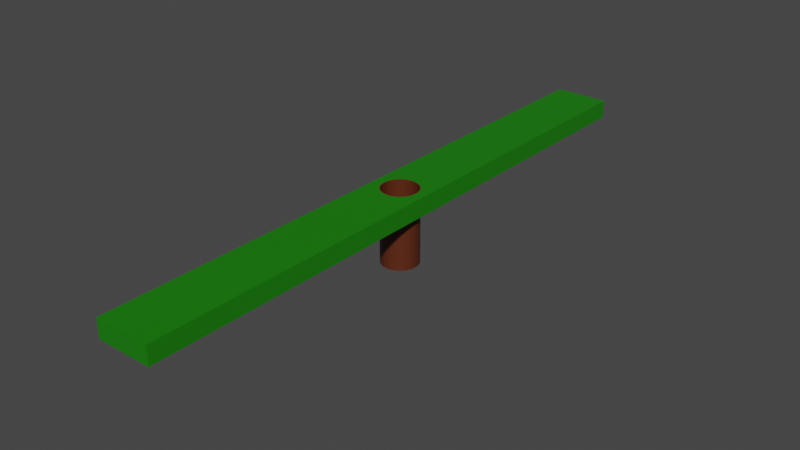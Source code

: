 # Source: Hole2.blend  (saved by Blender 2.91.10; exported with 4.5.12 LTS)
import bpy
from mathutils import Matrix  # noqa: F401  (used for matrix-valued properties, if any)

bpy.ops.wm.read_factory_settings(use_empty=True)
scene = bpy.context.scene
scene.name = 'Scene'

# ---- collections
col_collection = bpy.data.collections.new('Collection'); scene.collection.children.link(col_collection)

# ---- materials (node trees are filled in below, after node groups)
mat_material_001 = bpy.data.materials.new('Material.001')
mat_material_001.use_transparent_shadow = False
mat_material_002 = bpy.data.materials.new('Material.002')
mat_material_002.use_transparent_shadow = False

# ---- material node trees
mat_material_001.use_nodes = True; mat_material_001.node_tree.nodes.clear()
_N = mat_material_001.node_tree.nodes; _L = mat_material_001.node_tree.links
n0 = _N.new('ShaderNodeBsdfPrincipled'); n0.name = 'Principled BSDF'; n0.location = (10, 300)
n0.distribution = 'GGX'
n0.subsurface_method = 'BURLEY'
n0.inputs[0].default_value = (0.0985, 0.02029, 0.005155, 1.0)
n0.inputs[3].default_value = 1.45
n0.inputs[27].default_value = (0.0, 0.0, 0.0, 1.0)
n0.inputs[28].default_value = 1.0
n1 = _N.new('ShaderNodeOutputMaterial'); n1.name = 'Material Output'; n1.location = (300, 300)
_L.new(n0.outputs[0], n1.inputs[0])
n1.is_active_output = True
mat_material_002.use_nodes = True; mat_material_002.node_tree.nodes.clear()
_N = mat_material_002.node_tree.nodes; _L = mat_material_002.node_tree.links
n0 = _N.new('ShaderNodeBsdfPrincipled'); n0.name = 'Principled BSDF'; n0.location = (10, 300)
n0.distribution = 'GGX'
n0.subsurface_method = 'BURLEY'
n0.inputs[0].default_value = (0.008249, 0.2019, 0.0, 1.0)
n0.inputs[3].default_value = 1.45
n0.inputs[27].default_value = (0.0, 0.0, 0.0, 1.0)
n0.inputs[28].default_value = 1.0
n1 = _N.new('ShaderNodeOutputMaterial'); n1.name = 'Material Output'; n1.location = (300, 300)
_L.new(n0.outputs[0], n1.inputs[0])
n1.is_active_output = True

# ---- world
world_world = bpy.data.worlds.new('World'); scene.world = world_world
world_world.use_nodes = True; world_world.node_tree.nodes.clear()
_N = world_world.node_tree.nodes; _L = world_world.node_tree.links
n0 = _N.new('ShaderNodeOutputWorld'); n0.name = 'World Output'; n0.location = (300, 300)
n1 = _N.new('ShaderNodeBackground'); n1.name = 'Background'; n1.location = (10, 300)
n1.inputs[0].default_value = (0.05088, 0.05088, 0.05088, 1.0)
_L.new(n1.outputs[0], n0.inputs[0])
n0.is_active_output = True
world_world.color = (0.05088, 0.05088, 0.05088)
world_world.use_sun_shadow = False
world_world.sun_shadow_jitter_overblur = 0.0

# ---- meshes
me_cylinder = bpy.data.meshes.new('Cylinder')
me_cylinder.from_pydata([(0.0, 1.0, -2.0), (0.0, 1.0, 2.0), (0.1951, 0.9808, -2.0), (0.1951, 0.9808, 2.0), (0.3827, 0.9239, -2.0), (0.3827, 0.9239, 2.0), (0.5556, 0.8315, -2.0), (0.5556, 0.8315, 2.0), (0.7071, 0.7071, -2.0), (0.7071, 0.7071, 2.0), (0.8315, 0.5556, -2.0), (0.8315, 0.5556, 2.0), (0.9239, 0.3827, -2.0), (0.9239, 0.3827, 2.0), (0.9808, 0.1951, -2.0), (0.9808, 0.1951, 2.0), (1.0, 7.55e-08, -2.0), (1.0, 7.55e-08, 2.0), (0.9808, -0.1951, -2.0), (0.9808, -0.1951, 2.0), (0.9239, -0.3827, -2.0), (0.9239, -0.3827, 2.0), (0.8315, -0.5556, -2.0), (0.8315, -0.5556, 2.0), (0.7071, -0.7071, -2.0), (0.7071, -0.7071, 2.0), (0.5556, -0.8315, -2.0), (0.5556, -0.8315, 2.0), (0.3827, -0.9239, -2.0), (0.3827, -0.9239, 2.0), (0.1951, -0.9808, -2.0), (0.1951, -0.9808, 2.0), (-3.258e-07, -1.0, -2.0), (-3.258e-07, -1.0, 2.0), (-0.1951, -0.9808, -2.0), (-0.1951, -0.9808, 2.0), (-0.3827, -0.9239, -2.0), (-0.3827, -0.9239, 2.0), (-0.5556, -0.8315, -2.0), (-0.5556, -0.8315, 2.0), (-0.7071, -0.7071, -2.0), (-0.7071, -0.7071, 2.0), (-0.8315, -0.5556, -2.0), (-0.8315, -0.5556, 2.0), (-0.9239, -0.3827, -2.0), (-0.9239, -0.3827, 2.0), (-0.9808, -0.1951, -2.0), (-0.9808, -0.1951, 2.0), (-1.0, 9.656e-07, -2.0), (-1.0, 9.656e-07, 2.0), (-0.9808, 0.1951, -2.0), (-0.9808, 0.1951, 2.0), (-0.9239, 0.3827, -2.0), (-0.9239, 0.3827, 2.0), (-0.8315, 0.5556, -2.0), (-0.8315, 0.5556, 2.0), (-0.7071, 0.7071, -2.0), (-0.7071, 0.7071, 2.0), (-0.5556, 0.8315, -2.0), (-0.5556, 0.8315, 2.0), (-0.3827, 0.9239, -2.0), (-0.3827, 0.9239, 2.0), (-0.1951, 0.9808, -2.0), (-0.1951, 0.9808, 2.0)], [], [(0, 1, 3, 2), (2, 3, 5, 4), (4, 5, 7, 6), (6, 7, 9, 8), (8, 9, 11, 10), (10, 11, 13, 12), (12, 13, 15, 14), (14, 15, 17, 16), (16, 17, 19, 18), (18, 19, 21, 20), (20, 21, 23, 22), (22, 23, 25, 24), (24, 25, 27, 26), (26, 27, 29, 28), (28, 29, 31, 30), (30, 31, 33, 32), (32, 33, 35, 34), (34, 35, 37, 36), (36, 37, 39, 38), (38, 39, 41, 40), (40, 41, 43, 42), (42, 43, 45, 44), (44, 45, 47, 46), (46, 47, 49, 48), (48, 49, 51, 50), (50, 51, 53, 52), (52, 53, 55, 54), (54, 55, 57, 56), (56, 57, 59, 58), (58, 59, 61, 60), (60, 61, 63, 62), (62, 63, 1, 0), (0, 2, 4, 6, 8, 10, 12, 14, 16, 18, 20, 22, 24, 26, 28, 30, 32, 34, 36, 38, 40, 42, 44, 46, 48, 50, 52, 54, 56, 58, 60, 62)])
_uv = me_cylinder.uv_layers.new(name='UVMap')
_uv.uv.foreach_set('vector', [1.0, 0.5, 1.0, 1.0, 0.9688, 1.0, 0.9688, 0.5, 0.9688, 0.5, 0.9688, 1.0, 0.9375, 1.0, 0.9375, 0.5, 0.9375, 0.5, 0.9375, 1.0, 0.9062, 1.0, 0.9062, 0.5, 0.9062, 0.5, 0.9062, 1.0, 0.875, 1.0, 0.875, 0.5, 0.875, 0.5, 0.875, 1.0, 0.8438, 1.0, 0.8438, 0.5, 0.8438, 0.5, 0.8438, 1.0, 0.8125, 1.0, 0.8125, 0.5, 0.8125, 0.5, 0.8125, 1.0, 0.7812, 1.0, 0.7812, 0.5, 0.7812, 0.5, 0.7812, 1.0, 0.75, 1.0, 0.75, 0.5, 0.75, 0.5, 0.75, 1.0, 0.7188, 1.0, 0.7188, 0.5, 0.7188, 0.5, 0.7188, 1.0, 0.6875, 1.0, 0.6875, 0.5, 0.6875, 0.5, 0.6875, 1.0, 0.6562, 1.0, 0.6562, 0.5, 0.6562, 0.5, 0.6562, 1.0, 0.625, 1.0, 0.625, 0.5, 0.625, 0.5, 0.625, 1.0, 0.5938, 1.0, 0.5938, 0.5, 0.5938, 0.5, 0.5938, 1.0, 0.5625, 1.0, 0.5625, 0.5, 0.5625, 0.5, 0.5625, 1.0, 0.5312, 1.0, 0.5312, 0.5, 0.5312, 0.5, 0.5312, 1.0, 0.5, 1.0, 0.5, 0.5, 0.5, 0.5, 0.5, 1.0, 0.4688, 1.0, 0.4688, 0.5, 0.4688, 0.5, 0.4688, 1.0, 0.4375, 1.0, 0.4375, 0.5, 0.4375, 0.5, 0.4375, 1.0, 0.4062, 1.0, 0.4062, 0.5, 0.4062, 0.5, 0.4062, 1.0, 0.375, 1.0, 0.375, 0.5, 0.375, 0.5, 0.375, 1.0, 0.3438, 1.0, 0.3438, 0.5, 0.3438, 0.5, 0.3438, 1.0, 0.3125, 1.0, 0.3125, 0.5, 0.3125, 0.5, 0.3125, 1.0, 0.2812, 1.0, 0.2812, 0.5, 0.2812, 0.5, 0.2812, 1.0, 0.25, 1.0, 0.25, 0.5, 0.25, 0.5, 0.25, 1.0, 0.2188, 1.0, 0.2188, 0.5, 0.2188, 0.5, 0.2188, 1.0, 0.1875, 1.0, 0.1875, 0.5, 0.1875, 0.5, 0.1875, 1.0, 0.1562, 1.0, 0.1562, 0.5, 0.1562, 0.5, 0.1562, 1.0, 0.125, 1.0, 0.125, 0.5, 0.125, 0.5, 0.125, 1.0, 0.09375, 1.0, 0.09375, 0.5, 0.09375, 0.5, 0.09375, 1.0, 0.0625, 1.0, 0.0625, 0.5, 0.0625, 0.5, 0.0625, 1.0, 0.03125, 1.0, 0.03125, 0.5, 0.03125, 0.5, 0.03125, 1.0, 0.0, 1.0, 0.0, 0.5, 0.75, 0.49, 0.7968, 0.4854, 0.8418, 0.4717, 0.8833, 0.4496, 0.9197, 0.4197, 0.9496, 0.3833, 0.9717, 0.3418, 0.9854, 0.2968, 0.99, 0.25, 0.9854, 0.2032, 0.9717, 0.1582, 0.9496, 0.1167, 0.9197, 0.08029, 0.8833, 0.05045, 0.8418, 0.02827, 0.7968, 0.01461, 0.75, 0.01, 0.7032, 0.01461, 0.6582, 0.02827, 0.6167, 0.05045, 0.5803, 0.08029, 0.5504, 0.1167, 0.5283, 0.1582, 0.5146, 0.2032, 0.51, 0.25, 0.5146, 0.2968, 0.5283, 0.3418, 0.5504, 0.3833, 0.5803, 0.4197, 0.6167, 0.4496, 0.6582, 0.4717, 0.7032, 0.4854])
me_cylinder.materials.append(mat_material_001)
me_cylinder.use_remesh_fix_poles = True
me_cylinder.use_remesh_preserve_attributes = False
me_cylinder.use_mirror_vertex_groups = False
me_cylinder.update()
me_cube_001 = bpy.data.meshes.new('Cube.001')
me_cube_001.from_pydata([(-0.5, -0.5, -0.5), (-0.5, -0.5, 0.5), (-0.5, 0.5, -0.5), (-0.5, 0.5, 0.5), (0.5, -0.5, -0.5), (0.5, -0.5, 0.5), (0.5, 0.5, -0.5), (0.5, 0.5, 0.5), (-0.06503, -0.3269, -0.5), (-0.06503, -0.3269, 0.5), (0.0, 0.3333, -0.5), (0.0, 0.3333, 0.5), (-0.1276, -0.308, -0.5), (-0.1276, -0.308, 0.5), (0.06503, 0.3269, -0.5), (0.06503, 0.3269, 0.5), (-0.1852, -0.2772, -0.5), (-0.1852, -0.2772, 0.5), (-0.2357, -0.2357, -0.5), (-0.2357, -0.2357, 0.5), (0.1276, 0.308, -0.5), (0.1276, 0.308, 0.5), (-0.2772, -0.1852, -0.5), (-0.2772, -0.1852, 0.5), (0.1852, 0.2772, -0.5), (0.1852, 0.2772, 0.5), (-0.308, -0.1276, -0.5), (-0.308, -0.1276, 0.5), (-0.3269, -0.06503, -0.5), (-0.3269, -0.06503, 0.5), (0.2357, 0.2357, -0.5), (0.2357, 0.2357, 0.5), (-0.3333, 3.219e-07, -0.5), (-0.3333, 3.219e-07, 0.5), (-0.3269, 0.06503, -0.5), (-0.3269, 0.06503, 0.5), (0.2772, 0.1852, -0.5), (0.2772, 0.1852, 0.5), (-0.308, 0.1276, -0.5), (-0.308, 0.1276, 0.5), (0.308, 0.1276, -0.5), (0.308, 0.1276, 0.5), (-0.2772, 0.1852, -0.5), (-0.2772, 0.1852, 0.5), (0.3269, 0.06503, -0.5), (0.3269, 0.06503, 0.5), (-0.2357, 0.2357, -0.5), (-0.2357, 0.2357, 0.5), (0.3333, 2.517e-08, -0.5), (0.3333, 2.517e-08, 0.5), (-0.1852, 0.2772, -0.5), (-0.1852, 0.2772, 0.5), (0.3269, -0.06503, -0.5), (0.3269, -0.06503, 0.5), (0.308, -0.1276, -0.5), (0.308, -0.1276, 0.5), (-0.1276, 0.308, -0.5), (-0.1276, 0.308, 0.5), (0.2772, -0.1852, -0.5), (0.2772, -0.1852, 0.5), (-0.06503, 0.3269, -0.5), (-0.06503, 0.3269, 0.5), (0.2357, -0.2357, -0.5), (0.2357, -0.2357, 0.5), (0.1852, -0.2772, -0.5), (0.1852, -0.2772, 0.5), (0.1276, -0.308, -0.5), (0.1276, -0.308, 0.5), (0.06503, -0.3269, -0.5), (0.06503, -0.3269, 0.5), (-1.086e-07, -0.3333, -0.5), (-1.086e-07, -0.3333, 0.5), (-0.5, -5.5, -0.5), (-0.5, -5.5, 0.5), (0.5, -5.5, 0.5), (0.5, -5.5, -0.5), (-0.5, 5.5, 0.5), (-0.5, 5.5, -0.5), (0.5, 5.5, -0.5), (0.5, 5.5, 0.5)], [], [(0, 1, 3, 2), (3, 7, 79, 76), (6, 7, 5, 4), (5, 1, 73, 74), (18, 0, 2, 6, 30, 24, 20, 14, 10, 60, 56, 50, 46, 42, 38, 34, 32, 28, 26, 22), (30, 6, 4, 0, 18, 16, 12, 8, 70, 68, 66, 64, 62, 58, 54, 52, 48, 44, 40, 36), (19, 1, 5, 7, 31, 37, 41, 45, 49, 53, 55, 59, 63, 65, 67, 69, 71, 9, 13, 17), (31, 7, 3, 1, 19, 23, 27, 29, 33, 35, 39, 43, 47, 51, 57, 61, 11, 15, 21, 25), (75, 74, 73, 72), (4, 5, 74, 75), (1, 0, 72, 73), (0, 4, 75, 72), (77, 76, 79, 78), (2, 3, 76, 77), (7, 6, 78, 79), (6, 2, 77, 78)])
_uv = me_cube_001.uv_layers.new(name='UVMap')
_uv.uv.foreach_set('vector', [0.375, 0.0, 0.625, 0.0, 0.625, 0.25, 0.375, 0.25, 0.875, 0.5, 0.625, 0.5, 0.625, 0.5, 0.875, 0.5, 0.375, 0.5, 0.625, 0.5, 0.625, 0.75, 0.375, 0.75, 0.625, 0.75, 0.875, 0.75, 0.875, 0.75, 0.625, 0.75, 0.1911, 0.6839, 0.125, 0.75, 0.125, 0.5, 0.375, 0.5, 0.3089, 0.5661, 0.2963, 0.5557, 0.2819, 0.548, 0.2663, 0.5433, 0.25, 0.5417, 0.2337, 0.5433, 0.2181, 0.548, 0.2037, 0.5557, 0.1911, 0.5661, 0.1807, 0.5787, 0.173, 0.5931, 0.1683, 0.6087, 0.1667, 0.625, 0.1683, 0.6413, 0.173, 0.6569, 0.1807, 0.6713, 0.3089, 0.5661, 0.375, 0.5, 0.375, 0.75, 0.125, 0.75, 0.1911, 0.6839, 0.2037, 0.6943, 0.2181, 0.702, 0.2337, 0.7067, 0.25, 0.7083, 0.2663, 0.7067, 0.2819, 0.702, 0.2963, 0.6943, 0.3089, 0.6839, 0.3193, 0.6713, 0.327, 0.6569, 0.3317, 0.6413, 0.3333, 0.625, 0.3317, 0.6087, 0.327, 0.5931, 0.3193, 0.5787, 0.8089, 0.6839, 0.875, 0.75, 0.625, 0.75, 0.625, 0.5, 0.6911, 0.5661, 0.6807, 0.5787, 0.673, 0.5931, 0.6683, 0.6087, 0.6667, 0.625, 0.6683, 0.6413, 0.673, 0.6569, 0.6807, 0.6713, 0.6911, 0.6839, 0.7037, 0.6943, 0.7181, 0.702, 0.7337, 0.7067, 0.75, 0.7083, 0.7663, 0.7067, 0.7819, 0.702, 0.7963, 0.6943, 0.6911, 0.5661, 0.625, 0.5, 0.875, 0.5, 0.875, 0.75, 0.8089, 0.6839, 0.8193, 0.6713, 0.827, 0.6569, 0.8317, 0.6413, 0.8333, 0.625, 0.8317, 0.6087, 0.827, 0.5931, 0.8193, 0.5787, 0.8089, 0.5661, 0.7963, 0.5557, 0.7819, 0.548, 0.7663, 0.5433, 0.75, 0.5417, 0.7337, 0.5433, 0.7181, 0.548, 0.7037, 0.5557, 0.375, 0.75, 0.625, 0.75, 0.625, 1.0, 0.375, 1.0, 0.375, 0.75, 0.625, 0.75, 0.625, 0.75, 0.375, 0.75, 0.625, 0.0, 0.375, 0.0, 0.375, 0.0, 0.625, 0.0, 0.125, 0.75, 0.375, 0.75, 0.375, 0.75, 0.125, 0.75, 0.375, 0.25, 0.625, 0.25, 0.625, 0.5, 0.375, 0.5, 0.375, 0.25, 0.625, 0.25, 0.625, 0.25, 0.375, 0.25, 0.625, 0.5, 0.375, 0.5, 0.375, 0.5, 0.625, 0.5, 0.375, 0.5, 0.125, 0.5, 0.125, 0.5, 0.375, 0.5])
me_cube_001.materials.append(mat_material_002)
me_cube_001.use_remesh_fix_poles = True
me_cube_001.use_remesh_preserve_attributes = False
me_cube_001.use_mirror_vertex_groups = False
me_cube_001.update()

# ---- objects
ob_cylinder = bpy.data.objects.new('Cylinder', me_cylinder)
ob_cube = bpy.data.objects.new('Cube', me_cube_001)

# ---- transforms, parenting, visibility, modifiers, constraints
ob_cylinder.location = (0.0, 0.0, -1.5)
ob_cylinder.lineart.crease_threshold = 0.0
_m = ob_cylinder.modifiers.new('Solidify', 'SOLIDIFY')
_m.thickness = 0.05
ob_cube.location = (0.0, 0.0, 0.0)
ob_cube.scale = (3.0, 3.0, 1.0)
ob_cube.lineart.crease_threshold = 0.0

# ---- collection membership
col_collection.objects.link(ob_cylinder)
col_collection.objects.link(ob_cube)

# ---- scene / render settings (as saved in the file)
scene.frame_start = 1; scene.frame_end = 250; scene.frame_set(1)
scene.render.engine = 'BLENDER_EEVEE_NEXT'
scene.cycles.use_denoising = False
scene.cycles.samples = 128
scene.cycles.sampling_pattern = 'TABULATED_SOBOL'
scene.cycles.use_adaptive_sampling = False
scene.cycles.use_light_tree = False
scene.view_settings.view_transform = 'Filmic'
bpy.context.view_layer.update()

# ---- added for rendering (the .blend has no active camera and no usable light): camera, sun
cam_auto = bpy.data.cameras.new('AutoCamera')
cam_auto.lens = 50.0
cam_auto.sensor_width = 36.0
cam_auto.clip_end = 1000.0
ob_auto_camera = bpy.data.objects.new('AutoCamera', cam_auto)
scene.collection.objects.link(ob_auto_camera)
ob_auto_camera.location = (30.8809, -37.0571, 23.2047)
ob_auto_camera.rotation_euler = (1.09748, -7.21219e-08, 0.694738)
scene.camera = ob_auto_camera
light_auto_sun = bpy.data.lights.new('AutoSun', 'SUN')
light_auto_sun.energy = 3.0
light_auto_sun.angle = 0.0523599
ob_auto_sun = bpy.data.objects.new('AutoSun', light_auto_sun)
scene.collection.objects.link(ob_auto_sun)
ob_auto_sun.rotation_euler = (0.872665, 0.174533, 0.523599)
bpy.context.view_layer.update()
